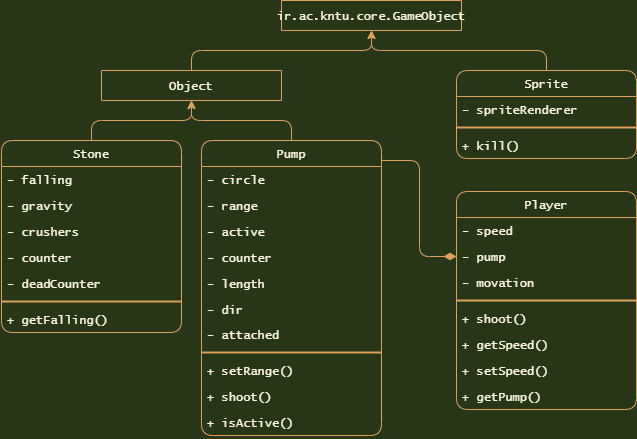

The diagram above was exported from draw.io. Its source (the exported page's mxGraphModel, read from the mxfile embedded in the PNG):
<mxGraphModel dx="1406" dy="790" grid="1" gridSize="10" guides="1" tooltips="1" connect="1" arrows="1" fold="1" page="1" pageScale="1" pageWidth="1169" pageHeight="827" background="#283618" math="0" shadow="0">
  <root>
    <mxCell id="0" />
    <mxCell id="1" parent="0" />
    <mxCell id="145" style="edgeStyle=orthogonalEdgeStyle;orthogonalLoop=1;jettySize=auto;html=1;entryX=0.5;entryY=1;entryDx=0;entryDy=0;strokeColor=#DDA15E;fontColor=#FEFAE0;labelBackgroundColor=#283618;" parent="1" source="14" target="43" edge="1">
      <mxGeometry relative="1" as="geometry" />
    </mxCell>
    <mxCell id="14" value="Sprite" style="swimlane;fontStyle=0;childLayout=stackLayout;horizontal=1;startSize=26;fillColor=none;horizontalStack=0;resizeParent=1;resizeParentMax=0;resizeLast=0;collapsible=1;marginBottom=0;strokeColor=#DDA15E;fontColor=#FEFAE0;fontFamily=Lucida Console;align=center;rounded=1;" parent="1" vertex="1">
      <mxGeometry x="975" y="80" width="180" height="88" as="geometry" />
    </mxCell>
    <mxCell id="15" value="- spriteRenderer" style="text;strokeColor=none;fillColor=none;align=left;verticalAlign=top;spacingLeft=4;spacingRight=4;overflow=hidden;rotatable=0;points=[[0,0.5],[1,0.5]];portConstraint=eastwest;fontColor=#FEFAE0;fontFamily=Lucida Console;rounded=1;" parent="14" vertex="1">
      <mxGeometry y="26" width="180" height="26" as="geometry" />
    </mxCell>
    <mxCell id="29" value="" style="line;strokeWidth=2;html=1;shadow=0;glass=0;sketch=0;fontFamily=Comic Sans MS;fontColor=#FEFAE0;fillColor=none;align=center;strokeColor=#DDA15E;rounded=1;labelBackgroundColor=#283618;" parent="14" vertex="1">
      <mxGeometry y="52" width="180" height="10" as="geometry" />
    </mxCell>
    <mxCell id="178" value="+ kill()" style="text;strokeColor=none;fillColor=none;align=left;verticalAlign=top;spacingLeft=4;spacingRight=4;overflow=hidden;rotatable=0;points=[[0,0.5],[1,0.5]];portConstraint=eastwest;fontColor=#FEFAE0;fontFamily=Lucida Console;rounded=1;" parent="14" vertex="1">
      <mxGeometry y="62" width="180" height="26" as="geometry" />
    </mxCell>
    <mxCell id="43" value="ir.ac.kntu.core.GameObject" style="swimlane;fontStyle=0;childLayout=stackLayout;horizontal=1;startSize=30;fillColor=none;horizontalStack=0;resizeParent=1;resizeParentMax=0;resizeLast=0;collapsible=1;marginBottom=0;strokeColor=#DDA15E;fontColor=#FEFAE0;fontFamily=Lucida Console;align=center;arcSize=0;rounded=1;" parent="1" vertex="1">
      <mxGeometry x="800" y="10" width="180" height="30" as="geometry" />
    </mxCell>
    <mxCell id="177" style="edgeStyle=orthogonalEdgeStyle;orthogonalLoop=1;jettySize=auto;html=1;entryX=0.5;entryY=1;entryDx=0;entryDy=0;strokeColor=#DDA15E;fontColor=#FEFAE0;labelBackgroundColor=#283618;" parent="1" source="150" target="43" edge="1">
      <mxGeometry relative="1" as="geometry" />
    </mxCell>
    <mxCell id="150" value="Object" style="swimlane;fontStyle=0;childLayout=stackLayout;horizontal=1;startSize=30;fillColor=none;horizontalStack=0;resizeParent=1;resizeParentMax=0;resizeLast=0;collapsible=1;marginBottom=0;strokeColor=#DDA15E;fontColor=#FEFAE0;fontFamily=Lucida Console;align=center;rounded=1;" parent="1" vertex="1">
      <mxGeometry x="620" y="80" width="180" height="30" as="geometry" />
    </mxCell>
    <mxCell id="190" style="edgeStyle=orthogonalEdgeStyle;orthogonalLoop=1;jettySize=auto;html=1;labelBackgroundColor=#283618;strokeColor=#DDA15E;fontColor=#FEFAE0;" edge="1" parent="1" source="179" target="150">
      <mxGeometry relative="1" as="geometry" />
    </mxCell>
    <mxCell id="179" value="Stone" style="swimlane;fontStyle=0;childLayout=stackLayout;horizontal=1;startSize=26;fillColor=none;horizontalStack=0;resizeParent=1;resizeParentMax=0;resizeLast=0;collapsible=1;marginBottom=0;strokeColor=#DDA15E;fontColor=#FEFAE0;fontFamily=Lucida Console;align=center;rounded=1;" vertex="1" parent="1">
      <mxGeometry x="520" y="150" width="180" height="192" as="geometry" />
    </mxCell>
    <mxCell id="180" value="- falling" style="text;strokeColor=none;fillColor=none;align=left;verticalAlign=top;spacingLeft=4;spacingRight=4;overflow=hidden;rotatable=0;points=[[0,0.5],[1,0.5]];portConstraint=eastwest;fontColor=#FEFAE0;fontFamily=Lucida Console;rounded=1;" vertex="1" parent="179">
      <mxGeometry y="26" width="180" height="26" as="geometry" />
    </mxCell>
    <mxCell id="181" value="- gravity" style="text;strokeColor=none;fillColor=none;align=left;verticalAlign=top;spacingLeft=4;spacingRight=4;overflow=hidden;rotatable=0;points=[[0,0.5],[1,0.5]];portConstraint=eastwest;fontColor=#FEFAE0;fontFamily=Lucida Console;rounded=1;" vertex="1" parent="179">
      <mxGeometry y="52" width="180" height="26" as="geometry" />
    </mxCell>
    <mxCell id="182" value="- crushers" style="text;strokeColor=none;fillColor=none;align=left;verticalAlign=top;spacingLeft=4;spacingRight=4;overflow=hidden;rotatable=0;points=[[0,0.5],[1,0.5]];portConstraint=eastwest;fontColor=#FEFAE0;fontFamily=Lucida Console;rounded=1;" vertex="1" parent="179">
      <mxGeometry y="78" width="180" height="26" as="geometry" />
    </mxCell>
    <mxCell id="183" value="- counter" style="text;strokeColor=none;fillColor=none;align=left;verticalAlign=top;spacingLeft=4;spacingRight=4;overflow=hidden;rotatable=0;points=[[0,0.5],[1,0.5]];portConstraint=eastwest;fontColor=#FEFAE0;fontFamily=Lucida Console;rounded=1;" vertex="1" parent="179">
      <mxGeometry y="104" width="180" height="26" as="geometry" />
    </mxCell>
    <mxCell id="185" value="- deadCounter" style="text;strokeColor=none;fillColor=none;align=left;verticalAlign=top;spacingLeft=4;spacingRight=4;overflow=hidden;rotatable=0;points=[[0,0.5],[1,0.5]];portConstraint=eastwest;fontColor=#FEFAE0;fontFamily=Lucida Console;rounded=1;" vertex="1" parent="179">
      <mxGeometry y="130" width="180" height="26" as="geometry" />
    </mxCell>
    <mxCell id="184" value="" style="line;strokeWidth=2;html=1;shadow=0;glass=0;sketch=0;fontFamily=Comic Sans MS;fontColor=#FEFAE0;fillColor=none;align=center;strokeColor=#DDA15E;rounded=1;labelBackgroundColor=#283618;" vertex="1" parent="179">
      <mxGeometry y="156" width="180" height="10" as="geometry" />
    </mxCell>
    <mxCell id="186" value="+ getFalling()" style="text;strokeColor=none;fillColor=none;align=left;verticalAlign=top;spacingLeft=4;spacingRight=4;overflow=hidden;rotatable=0;points=[[0,0.5],[1,0.5]];portConstraint=eastwest;fontColor=#FEFAE0;fontFamily=Lucida Console;rounded=1;" vertex="1" parent="179">
      <mxGeometry y="166" width="180" height="26" as="geometry" />
    </mxCell>
    <mxCell id="199" style="edgeStyle=orthogonalEdgeStyle;curved=0;rounded=1;sketch=0;orthogonalLoop=1;jettySize=auto;html=1;fontColor=#FEFAE0;strokeColor=#DDA15E;fillColor=#BC6C25;" edge="1" parent="1" source="191" target="150">
      <mxGeometry relative="1" as="geometry" />
    </mxCell>
    <mxCell id="214" style="edgeStyle=orthogonalEdgeStyle;curved=0;rounded=1;sketch=0;orthogonalLoop=1;jettySize=auto;html=1;entryX=0;entryY=0.5;entryDx=0;entryDy=0;fontColor=#FEFAE0;strokeColor=#DDA15E;fillColor=#BC6C25;endSize=10;endArrow=diamondThin;endFill=1;" edge="1" parent="1" source="191" target="206">
      <mxGeometry relative="1" as="geometry">
        <Array as="points">
          <mxPoint x="938" y="170" />
          <mxPoint x="938" y="266" />
        </Array>
      </mxGeometry>
    </mxCell>
    <mxCell id="191" value="Pump" style="swimlane;fontStyle=0;childLayout=stackLayout;horizontal=1;startSize=26;fillColor=none;horizontalStack=0;resizeParent=1;resizeParentMax=0;resizeLast=0;collapsible=1;marginBottom=0;strokeColor=#DDA15E;fontColor=#FEFAE0;fontFamily=Lucida Console;align=center;rounded=1;" vertex="1" parent="1">
      <mxGeometry x="720" y="150" width="180" height="295" as="geometry" />
    </mxCell>
    <mxCell id="192" value="- circle" style="text;strokeColor=none;fillColor=none;align=left;verticalAlign=top;spacingLeft=4;spacingRight=4;overflow=hidden;rotatable=0;points=[[0,0.5],[1,0.5]];portConstraint=eastwest;fontColor=#FEFAE0;fontFamily=Lucida Console;rounded=1;" vertex="1" parent="191">
      <mxGeometry y="26" width="180" height="26" as="geometry" />
    </mxCell>
    <mxCell id="193" value="- range" style="text;strokeColor=none;fillColor=none;align=left;verticalAlign=top;spacingLeft=4;spacingRight=4;overflow=hidden;rotatable=0;points=[[0,0.5],[1,0.5]];portConstraint=eastwest;fontColor=#FEFAE0;fontFamily=Lucida Console;rounded=1;" vertex="1" parent="191">
      <mxGeometry y="52" width="180" height="26" as="geometry" />
    </mxCell>
    <mxCell id="194" value="- active" style="text;strokeColor=none;fillColor=none;align=left;verticalAlign=top;spacingLeft=4;spacingRight=4;overflow=hidden;rotatable=0;points=[[0,0.5],[1,0.5]];portConstraint=eastwest;fontColor=#FEFAE0;fontFamily=Lucida Console;rounded=1;" vertex="1" parent="191">
      <mxGeometry y="78" width="180" height="26" as="geometry" />
    </mxCell>
    <mxCell id="195" value="- counter" style="text;strokeColor=none;fillColor=none;align=left;verticalAlign=top;spacingLeft=4;spacingRight=4;overflow=hidden;rotatable=0;points=[[0,0.5],[1,0.5]];portConstraint=eastwest;fontColor=#FEFAE0;fontFamily=Lucida Console;rounded=1;" vertex="1" parent="191">
      <mxGeometry y="104" width="180" height="26" as="geometry" />
    </mxCell>
    <mxCell id="196" value="- length" style="text;strokeColor=none;fillColor=none;align=left;verticalAlign=top;spacingLeft=4;spacingRight=4;overflow=hidden;rotatable=0;points=[[0,0.5],[1,0.5]];portConstraint=eastwest;fontColor=#FEFAE0;fontFamily=Lucida Console;rounded=1;" vertex="1" parent="191">
      <mxGeometry y="130" width="180" height="26" as="geometry" />
    </mxCell>
    <mxCell id="200" value="- dir" style="text;strokeColor=none;fillColor=none;align=left;verticalAlign=top;spacingLeft=4;spacingRight=4;overflow=hidden;rotatable=0;points=[[0,0.5],[1,0.5]];portConstraint=eastwest;fontColor=#FEFAE0;fontFamily=Lucida Console;rounded=1;" vertex="1" parent="191">
      <mxGeometry y="156" width="180" height="25" as="geometry" />
    </mxCell>
    <mxCell id="198" value="- attached" style="text;strokeColor=none;fillColor=none;align=left;verticalAlign=top;spacingLeft=4;spacingRight=4;overflow=hidden;rotatable=0;points=[[0,0.5],[1,0.5]];portConstraint=eastwest;fontColor=#FEFAE0;fontFamily=Lucida Console;rounded=1;" vertex="1" parent="191">
      <mxGeometry y="181" width="180" height="26" as="geometry" />
    </mxCell>
    <mxCell id="197" value="" style="line;strokeWidth=2;html=1;shadow=0;glass=0;sketch=0;fontFamily=Comic Sans MS;fontColor=#FEFAE0;fillColor=none;align=center;strokeColor=#DDA15E;rounded=1;labelBackgroundColor=#283618;" vertex="1" parent="191">
      <mxGeometry y="207" width="180" height="10" as="geometry" />
    </mxCell>
    <mxCell id="201" value="+ setRange()" style="text;strokeColor=none;fillColor=none;align=left;verticalAlign=top;spacingLeft=4;spacingRight=4;overflow=hidden;rotatable=0;points=[[0,0.5],[1,0.5]];portConstraint=eastwest;fontColor=#FEFAE0;fontFamily=Lucida Console;rounded=1;" vertex="1" parent="191">
      <mxGeometry y="217" width="180" height="26" as="geometry" />
    </mxCell>
    <mxCell id="202" value="+ shoot()" style="text;strokeColor=none;fillColor=none;align=left;verticalAlign=top;spacingLeft=4;spacingRight=4;overflow=hidden;rotatable=0;points=[[0,0.5],[1,0.5]];portConstraint=eastwest;fontColor=#FEFAE0;fontFamily=Lucida Console;rounded=1;" vertex="1" parent="191">
      <mxGeometry y="243" width="180" height="26" as="geometry" />
    </mxCell>
    <mxCell id="203" value="+ isActive()" style="text;strokeColor=none;fillColor=none;align=left;verticalAlign=top;spacingLeft=4;spacingRight=4;overflow=hidden;rotatable=0;points=[[0,0.5],[1,0.5]];portConstraint=eastwest;fontColor=#FEFAE0;fontFamily=Lucida Console;rounded=1;" vertex="1" parent="191">
      <mxGeometry y="269" width="180" height="26" as="geometry" />
    </mxCell>
    <mxCell id="204" value="Player" style="swimlane;fontStyle=0;childLayout=stackLayout;horizontal=1;startSize=26;fillColor=none;horizontalStack=0;resizeParent=1;resizeParentMax=0;resizeLast=0;collapsible=1;marginBottom=0;strokeColor=#DDA15E;fontColor=#FEFAE0;fontFamily=Lucida Console;align=center;rounded=1;" vertex="1" parent="1">
      <mxGeometry x="975" y="201" width="180" height="218" as="geometry" />
    </mxCell>
    <mxCell id="205" value="- speed" style="text;strokeColor=none;fillColor=none;align=left;verticalAlign=top;spacingLeft=4;spacingRight=4;overflow=hidden;rotatable=0;points=[[0,0.5],[1,0.5]];portConstraint=eastwest;fontColor=#FEFAE0;fontFamily=Lucida Console;rounded=1;" vertex="1" parent="204">
      <mxGeometry y="26" width="180" height="26" as="geometry" />
    </mxCell>
    <mxCell id="206" value="- pump" style="text;strokeColor=none;fillColor=none;align=left;verticalAlign=top;spacingLeft=4;spacingRight=4;overflow=hidden;rotatable=0;points=[[0,0.5],[1,0.5]];portConstraint=eastwest;fontColor=#FEFAE0;fontFamily=Lucida Console;rounded=1;" vertex="1" parent="204">
      <mxGeometry y="52" width="180" height="26" as="geometry" />
    </mxCell>
    <mxCell id="207" value="- movation" style="text;strokeColor=none;fillColor=none;align=left;verticalAlign=top;spacingLeft=4;spacingRight=4;overflow=hidden;rotatable=0;points=[[0,0.5],[1,0.5]];portConstraint=eastwest;fontColor=#FEFAE0;fontFamily=Lucida Console;rounded=1;" vertex="1" parent="204">
      <mxGeometry y="78" width="180" height="26" as="geometry" />
    </mxCell>
    <mxCell id="209" value="" style="line;strokeWidth=2;html=1;shadow=0;glass=0;sketch=0;fontFamily=Comic Sans MS;fontColor=#FEFAE0;fillColor=none;align=center;strokeColor=#DDA15E;rounded=1;labelBackgroundColor=#283618;" vertex="1" parent="204">
      <mxGeometry y="104" width="180" height="10" as="geometry" />
    </mxCell>
    <mxCell id="210" value="+ shoot()" style="text;strokeColor=none;fillColor=none;align=left;verticalAlign=top;spacingLeft=4;spacingRight=4;overflow=hidden;rotatable=0;points=[[0,0.5],[1,0.5]];portConstraint=eastwest;fontColor=#FEFAE0;fontFamily=Lucida Console;rounded=1;" vertex="1" parent="204">
      <mxGeometry y="114" width="180" height="26" as="geometry" />
    </mxCell>
    <mxCell id="211" value="+ getSpeed()" style="text;strokeColor=none;fillColor=none;align=left;verticalAlign=top;spacingLeft=4;spacingRight=4;overflow=hidden;rotatable=0;points=[[0,0.5],[1,0.5]];portConstraint=eastwest;fontColor=#FEFAE0;fontFamily=Lucida Console;rounded=1;" vertex="1" parent="204">
      <mxGeometry y="140" width="180" height="26" as="geometry" />
    </mxCell>
    <mxCell id="212" value="+ setSpeed()" style="text;strokeColor=none;fillColor=none;align=left;verticalAlign=top;spacingLeft=4;spacingRight=4;overflow=hidden;rotatable=0;points=[[0,0.5],[1,0.5]];portConstraint=eastwest;fontColor=#FEFAE0;fontFamily=Lucida Console;rounded=1;" vertex="1" parent="204">
      <mxGeometry y="166" width="180" height="26" as="geometry" />
    </mxCell>
    <mxCell id="213" value="+ getPump()" style="text;strokeColor=none;fillColor=none;align=left;verticalAlign=top;spacingLeft=4;spacingRight=4;overflow=hidden;rotatable=0;points=[[0,0.5],[1,0.5]];portConstraint=eastwest;fontColor=#FEFAE0;fontFamily=Lucida Console;rounded=1;" vertex="1" parent="204">
      <mxGeometry y="192" width="180" height="26" as="geometry" />
    </mxCell>
  </root>
</mxGraphModel>